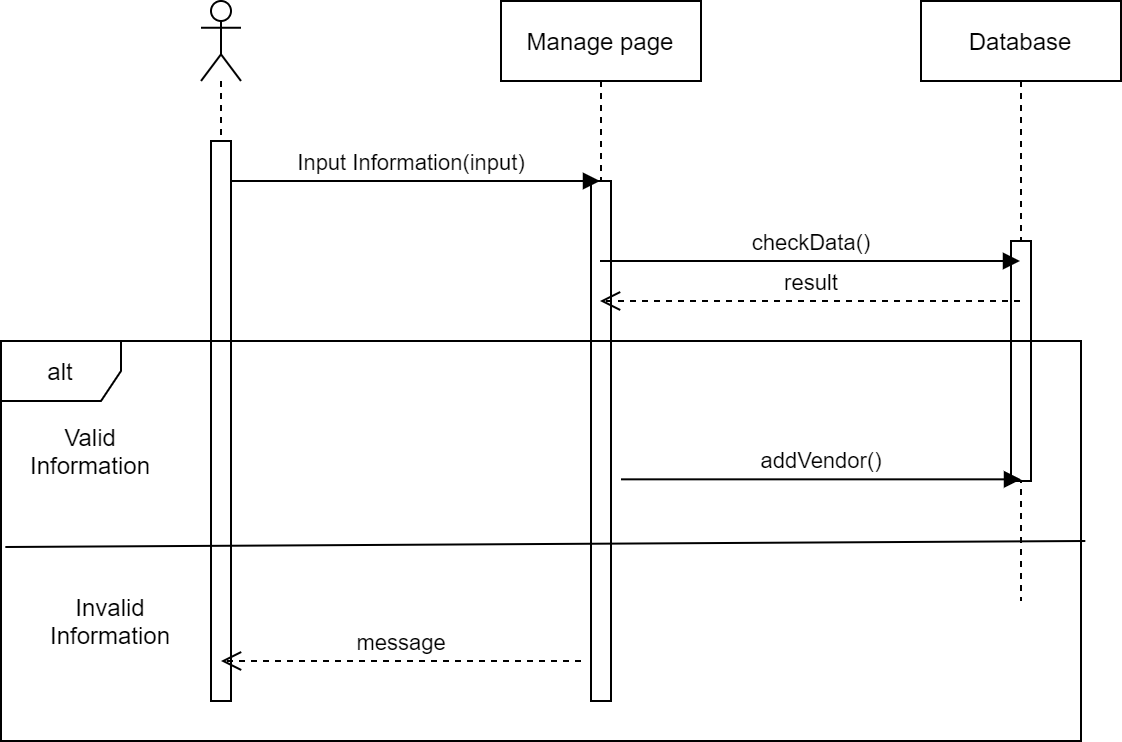

The diagram above was exported from draw.io. Its source (the exported page's mxGraphModel, read from the mxfile embedded in the PNG):
<mxGraphModel dx="868" dy="433" grid="1" gridSize="10" guides="1" tooltips="1" connect="1" arrows="1" fold="1" page="1" pageScale="1" pageWidth="827" pageHeight="1169" math="0" shadow="0">
  <root>
    <mxCell id="0" />
    <mxCell id="1" parent="0" />
    <mxCell id="he8DAvnxw2710jaRV1ho-3" value="Manage page" style="shape=umlLifeline;perimeter=lifelinePerimeter;whiteSpace=wrap;html=1;container=1;collapsible=0;recursiveResize=0;outlineConnect=0;" parent="1" vertex="1">
      <mxGeometry x="380" y="50" width="100" height="350" as="geometry" />
    </mxCell>
    <mxCell id="he8DAvnxw2710jaRV1ho-17" value="" style="html=1;points=[];perimeter=orthogonalPerimeter;" parent="he8DAvnxw2710jaRV1ho-3" vertex="1">
      <mxGeometry x="45" y="90" width="10" height="260" as="geometry" />
    </mxCell>
    <mxCell id="he8DAvnxw2710jaRV1ho-4" value="Database" style="shape=umlLifeline;perimeter=lifelinePerimeter;whiteSpace=wrap;html=1;container=1;collapsible=0;recursiveResize=0;outlineConnect=0;" parent="1" vertex="1">
      <mxGeometry x="590" y="50" width="100" height="300" as="geometry" />
    </mxCell>
    <mxCell id="he8DAvnxw2710jaRV1ho-27" value="" style="html=1;points=[];perimeter=orthogonalPerimeter;" parent="he8DAvnxw2710jaRV1ho-4" vertex="1">
      <mxGeometry x="45" y="120" width="10" height="120" as="geometry" />
    </mxCell>
    <mxCell id="he8DAvnxw2710jaRV1ho-5" value="" style="shape=umlLifeline;participant=umlActor;perimeter=lifelinePerimeter;whiteSpace=wrap;html=1;container=1;collapsible=0;recursiveResize=0;verticalAlign=top;spacingTop=36;labelBackgroundColor=#ffffff;outlineConnect=0;" parent="1" vertex="1">
      <mxGeometry x="230" y="50" width="20" height="70" as="geometry" />
    </mxCell>
    <mxCell id="he8DAvnxw2710jaRV1ho-6" value="Input Information(input)" style="html=1;verticalAlign=bottom;endArrow=block;" parent="1" target="he8DAvnxw2710jaRV1ho-3" edge="1">
      <mxGeometry width="80" relative="1" as="geometry">
        <mxPoint x="240" y="140" as="sourcePoint" />
        <mxPoint x="320" y="140" as="targetPoint" />
      </mxGeometry>
    </mxCell>
    <mxCell id="he8DAvnxw2710jaRV1ho-8" value="" style="html=1;points=[];perimeter=orthogonalPerimeter;" parent="1" vertex="1">
      <mxGeometry x="235" y="120" width="10" height="280" as="geometry" />
    </mxCell>
    <mxCell id="he8DAvnxw2710jaRV1ho-10" value="checkData()" style="html=1;verticalAlign=bottom;endArrow=block;" parent="1" source="he8DAvnxw2710jaRV1ho-3" target="he8DAvnxw2710jaRV1ho-4" edge="1">
      <mxGeometry width="80" relative="1" as="geometry">
        <mxPoint x="450" y="180" as="sourcePoint" />
        <mxPoint x="610" y="180" as="targetPoint" />
        <Array as="points">
          <mxPoint x="600" y="180" />
        </Array>
      </mxGeometry>
    </mxCell>
    <mxCell id="he8DAvnxw2710jaRV1ho-11" value="result" style="html=1;verticalAlign=bottom;endArrow=open;dashed=1;endSize=8;" parent="1" source="he8DAvnxw2710jaRV1ho-4" target="he8DAvnxw2710jaRV1ho-3" edge="1">
      <mxGeometry relative="1" as="geometry">
        <mxPoint x="570" y="199.5" as="sourcePoint" />
        <mxPoint x="490" y="199.5" as="targetPoint" />
      </mxGeometry>
    </mxCell>
    <mxCell id="he8DAvnxw2710jaRV1ho-12" value="alt" style="shape=umlFrame;whiteSpace=wrap;html=1;" parent="1" vertex="1">
      <mxGeometry x="130" y="220" width="540" height="200" as="geometry" />
    </mxCell>
    <mxCell id="he8DAvnxw2710jaRV1ho-15" value="" style="endArrow=none;html=1;exitX=0.004;exitY=0.515;exitDx=0;exitDy=0;exitPerimeter=0;entryX=1.004;entryY=0.5;entryDx=0;entryDy=0;entryPerimeter=0;" parent="1" source="he8DAvnxw2710jaRV1ho-12" target="he8DAvnxw2710jaRV1ho-12" edge="1">
      <mxGeometry width="50" height="50" relative="1" as="geometry">
        <mxPoint x="560" y="310" as="sourcePoint" />
        <mxPoint x="610" y="260" as="targetPoint" />
      </mxGeometry>
    </mxCell>
    <mxCell id="he8DAvnxw2710jaRV1ho-20" value="Valid Information" style="text;html=1;strokeColor=none;fillColor=none;align=center;verticalAlign=middle;whiteSpace=wrap;rounded=0;" parent="1" vertex="1">
      <mxGeometry x="140" y="260" width="70" height="30" as="geometry" />
    </mxCell>
    <mxCell id="he8DAvnxw2710jaRV1ho-21" value="Invalid Information" style="text;html=1;strokeColor=none;fillColor=none;align=center;verticalAlign=middle;whiteSpace=wrap;rounded=0;" parent="1" vertex="1">
      <mxGeometry x="140" y="330" width="90" height="60" as="geometry" />
    </mxCell>
    <mxCell id="he8DAvnxw2710jaRV1ho-23" value="message" style="html=1;verticalAlign=bottom;endArrow=open;dashed=1;endSize=8;" parent="1" edge="1">
      <mxGeometry relative="1" as="geometry">
        <mxPoint x="420" y="380" as="sourcePoint" />
        <mxPoint x="240" y="380" as="targetPoint" />
      </mxGeometry>
    </mxCell>
    <mxCell id="he8DAvnxw2710jaRV1ho-26" value="addVendor()" style="html=1;verticalAlign=bottom;endArrow=block;" parent="1" edge="1">
      <mxGeometry width="80" relative="1" as="geometry">
        <mxPoint x="440" y="289.17" as="sourcePoint" />
        <mxPoint x="640" y="289.17" as="targetPoint" />
      </mxGeometry>
    </mxCell>
  </root>
</mxGraphModel>